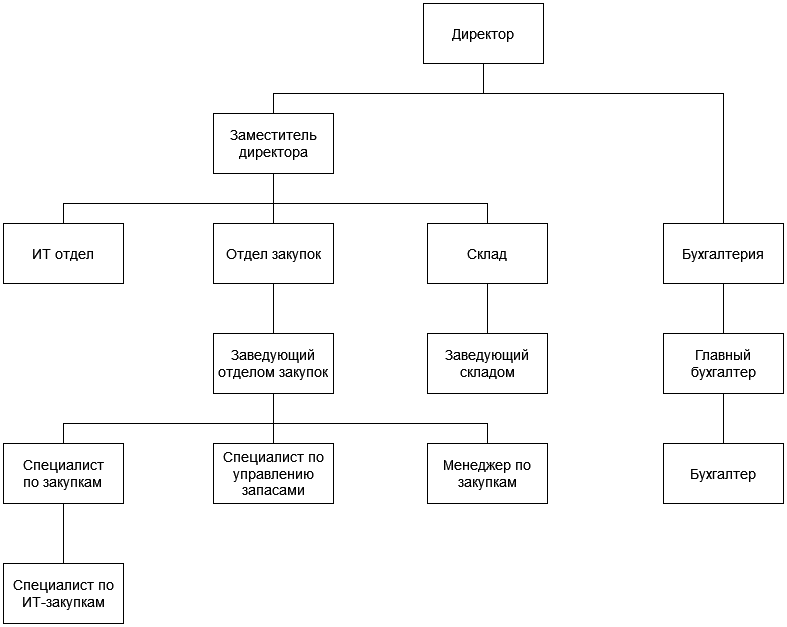

The diagram above was exported from draw.io. Its source (the exported page's mxGraphModel, read from the mxfile embedded in the PNG):
<mxGraphModel dx="2261" dy="754" grid="1" gridSize="10" guides="1" tooltips="1" connect="1" arrows="1" fold="1" page="1" pageScale="1" pageWidth="827" pageHeight="1169" math="0" shadow="0">
  <root>
    <mxCell id="0" />
    <mxCell id="1" parent="0" />
    <mxCell id="cwT_o4s_vGnz_rv6ozpl-6" style="edgeStyle=orthogonalEdgeStyle;rounded=0;orthogonalLoop=1;jettySize=auto;html=1;fontSize=14;endArrow=none;endFill=0;" edge="1" parent="1" source="cwT_o4s_vGnz_rv6ozpl-2" target="cwT_o4s_vGnz_rv6ozpl-5">
      <mxGeometry relative="1" as="geometry">
        <Array as="points">
          <mxPoint x="350" y="300" />
          <mxPoint x="140" y="300" />
        </Array>
      </mxGeometry>
    </mxCell>
    <mxCell id="cwT_o4s_vGnz_rv6ozpl-7" style="edgeStyle=orthogonalEdgeStyle;rounded=0;orthogonalLoop=1;jettySize=auto;html=1;fontSize=14;endArrow=none;endFill=0;" edge="1" parent="1" source="cwT_o4s_vGnz_rv6ozpl-2" target="cwT_o4s_vGnz_rv6ozpl-4">
      <mxGeometry relative="1" as="geometry">
        <Array as="points">
          <mxPoint x="350" y="300" />
          <mxPoint x="590" y="300" />
        </Array>
      </mxGeometry>
    </mxCell>
    <mxCell id="cwT_o4s_vGnz_rv6ozpl-2" value="Директор" style="rounded=0;whiteSpace=wrap;html=1;fontSize=14;" vertex="1" parent="1">
      <mxGeometry x="290" y="210" width="120" height="60" as="geometry" />
    </mxCell>
    <mxCell id="cwT_o4s_vGnz_rv6ozpl-3" value="ИТ отдел" style="rounded=0;whiteSpace=wrap;html=1;fontSize=14;" vertex="1" parent="1">
      <mxGeometry x="-130" y="430" width="120" height="60" as="geometry" />
    </mxCell>
    <mxCell id="cwT_o4s_vGnz_rv6ozpl-15" style="edgeStyle=orthogonalEdgeStyle;rounded=0;orthogonalLoop=1;jettySize=auto;html=1;fontSize=14;endArrow=none;endFill=0;" edge="1" parent="1" source="cwT_o4s_vGnz_rv6ozpl-4" target="cwT_o4s_vGnz_rv6ozpl-14">
      <mxGeometry relative="1" as="geometry" />
    </mxCell>
    <mxCell id="cwT_o4s_vGnz_rv6ozpl-4" value="Бухгалтерия" style="rounded=0;whiteSpace=wrap;html=1;fontSize=14;" vertex="1" parent="1">
      <mxGeometry x="530" y="430" width="120" height="60" as="geometry" />
    </mxCell>
    <mxCell id="cwT_o4s_vGnz_rv6ozpl-9" style="edgeStyle=orthogonalEdgeStyle;rounded=0;orthogonalLoop=1;jettySize=auto;html=1;fontSize=14;endArrow=none;endFill=0;" edge="1" parent="1" source="cwT_o4s_vGnz_rv6ozpl-5" target="cwT_o4s_vGnz_rv6ozpl-8">
      <mxGeometry relative="1" as="geometry">
        <Array as="points">
          <mxPoint x="140" y="410" />
          <mxPoint x="354" y="410" />
        </Array>
      </mxGeometry>
    </mxCell>
    <mxCell id="cwT_o4s_vGnz_rv6ozpl-11" style="edgeStyle=orthogonalEdgeStyle;rounded=0;orthogonalLoop=1;jettySize=auto;html=1;fontSize=14;endArrow=none;endFill=0;" edge="1" parent="1" source="cwT_o4s_vGnz_rv6ozpl-5" target="cwT_o4s_vGnz_rv6ozpl-3">
      <mxGeometry relative="1" as="geometry">
        <Array as="points">
          <mxPoint x="240" y="410" />
          <mxPoint x="60" y="410" />
        </Array>
      </mxGeometry>
    </mxCell>
    <mxCell id="cwT_o4s_vGnz_rv6ozpl-22" style="edgeStyle=orthogonalEdgeStyle;rounded=0;orthogonalLoop=1;jettySize=auto;html=1;fontSize=14;endArrow=none;endFill=0;" edge="1" parent="1" source="cwT_o4s_vGnz_rv6ozpl-5" target="cwT_o4s_vGnz_rv6ozpl-18">
      <mxGeometry relative="1" as="geometry">
        <Array as="points">
          <mxPoint x="140" y="390" />
          <mxPoint x="140" y="390" />
        </Array>
      </mxGeometry>
    </mxCell>
    <mxCell id="cwT_o4s_vGnz_rv6ozpl-5" value="Заместитель директора" style="rounded=0;whiteSpace=wrap;html=1;fontSize=14;" vertex="1" parent="1">
      <mxGeometry x="80" y="320" width="120" height="60" as="geometry" />
    </mxCell>
    <mxCell id="cwT_o4s_vGnz_rv6ozpl-13" style="edgeStyle=orthogonalEdgeStyle;rounded=0;orthogonalLoop=1;jettySize=auto;html=1;fontSize=14;endArrow=none;endFill=0;" edge="1" parent="1" source="cwT_o4s_vGnz_rv6ozpl-8" target="cwT_o4s_vGnz_rv6ozpl-10">
      <mxGeometry relative="1" as="geometry" />
    </mxCell>
    <mxCell id="cwT_o4s_vGnz_rv6ozpl-8" value="Склад" style="rounded=0;whiteSpace=wrap;html=1;fontSize=14;" vertex="1" parent="1">
      <mxGeometry x="294" y="430" width="120" height="60" as="geometry" />
    </mxCell>
    <mxCell id="cwT_o4s_vGnz_rv6ozpl-10" value="Заведующий складом" style="rounded=0;whiteSpace=wrap;html=1;fontSize=14;" vertex="1" parent="1">
      <mxGeometry x="294" y="540" width="120" height="60" as="geometry" />
    </mxCell>
    <mxCell id="cwT_o4s_vGnz_rv6ozpl-17" style="edgeStyle=orthogonalEdgeStyle;rounded=0;orthogonalLoop=1;jettySize=auto;html=1;fontSize=14;endArrow=none;endFill=0;" edge="1" parent="1" source="cwT_o4s_vGnz_rv6ozpl-14" target="cwT_o4s_vGnz_rv6ozpl-16">
      <mxGeometry relative="1" as="geometry" />
    </mxCell>
    <mxCell id="cwT_o4s_vGnz_rv6ozpl-14" value="Главный бухгалтер" style="rounded=0;whiteSpace=wrap;html=1;fontSize=14;" vertex="1" parent="1">
      <mxGeometry x="530" y="540" width="120" height="60" as="geometry" />
    </mxCell>
    <mxCell id="cwT_o4s_vGnz_rv6ozpl-16" value="Бухгалтер" style="rounded=0;whiteSpace=wrap;html=1;fontSize=14;" vertex="1" parent="1">
      <mxGeometry x="530" y="650" width="120" height="60" as="geometry" />
    </mxCell>
    <mxCell id="cwT_o4s_vGnz_rv6ozpl-19" style="edgeStyle=orthogonalEdgeStyle;rounded=0;orthogonalLoop=1;jettySize=auto;html=1;fontSize=14;endArrow=none;endFill=0;" edge="1" parent="1" source="cwT_o4s_vGnz_rv6ozpl-18">
      <mxGeometry relative="1" as="geometry">
        <mxPoint x="160" y="560" as="targetPoint" />
        <Array as="points">
          <mxPoint x="140" y="570" />
          <mxPoint x="160" y="570" />
        </Array>
      </mxGeometry>
    </mxCell>
    <mxCell id="cwT_o4s_vGnz_rv6ozpl-18" value="Отдел закупок" style="rounded=0;whiteSpace=wrap;html=1;fontSize=14;" vertex="1" parent="1">
      <mxGeometry x="80" y="430" width="120" height="60" as="geometry" />
    </mxCell>
    <mxCell id="cwT_o4s_vGnz_rv6ozpl-21" value="Менеджер по закупкам" style="rounded=0;whiteSpace=wrap;html=1;fontSize=14;" vertex="1" parent="1">
      <mxGeometry x="294" y="650" width="120" height="60" as="geometry" />
    </mxCell>
    <mxCell id="cwT_o4s_vGnz_rv6ozpl-24" value="" style="edgeStyle=orthogonalEdgeStyle;rounded=0;orthogonalLoop=1;jettySize=auto;html=1;fontSize=14;endArrow=none;endFill=0;" edge="1" parent="1" source="cwT_o4s_vGnz_rv6ozpl-18" target="cwT_o4s_vGnz_rv6ozpl-20">
      <mxGeometry relative="1" as="geometry">
        <mxPoint x="80" y="460" as="sourcePoint" />
        <mxPoint x="170" y="640" as="targetPoint" />
        <Array as="points" />
      </mxGeometry>
    </mxCell>
    <mxCell id="cwT_o4s_vGnz_rv6ozpl-25" style="edgeStyle=orthogonalEdgeStyle;rounded=0;orthogonalLoop=1;jettySize=auto;html=1;fontSize=14;endArrow=none;endFill=0;" edge="1" parent="1" source="cwT_o4s_vGnz_rv6ozpl-20" target="cwT_o4s_vGnz_rv6ozpl-21">
      <mxGeometry relative="1" as="geometry">
        <Array as="points">
          <mxPoint x="140" y="630" />
          <mxPoint x="354" y="630" />
        </Array>
      </mxGeometry>
    </mxCell>
    <mxCell id="cwT_o4s_vGnz_rv6ozpl-28" style="edgeStyle=orthogonalEdgeStyle;rounded=0;orthogonalLoop=1;jettySize=auto;html=1;fontSize=14;endArrow=none;endFill=0;" edge="1" parent="1" source="cwT_o4s_vGnz_rv6ozpl-20" target="cwT_o4s_vGnz_rv6ozpl-26">
      <mxGeometry relative="1" as="geometry">
        <Array as="points">
          <mxPoint x="140" y="630" />
          <mxPoint x="-70" y="630" />
        </Array>
      </mxGeometry>
    </mxCell>
    <mxCell id="cwT_o4s_vGnz_rv6ozpl-34" style="edgeStyle=orthogonalEdgeStyle;rounded=0;orthogonalLoop=1;jettySize=auto;html=1;fontSize=14;endArrow=none;endFill=0;" edge="1" parent="1" source="cwT_o4s_vGnz_rv6ozpl-20" target="cwT_o4s_vGnz_rv6ozpl-32">
      <mxGeometry relative="1" as="geometry" />
    </mxCell>
    <mxCell id="cwT_o4s_vGnz_rv6ozpl-20" value="Заведующий отделом закупок" style="rounded=0;whiteSpace=wrap;html=1;fontSize=14;" vertex="1" parent="1">
      <mxGeometry x="80" y="540" width="120" height="60" as="geometry" />
    </mxCell>
    <mxCell id="cwT_o4s_vGnz_rv6ozpl-31" style="edgeStyle=orthogonalEdgeStyle;rounded=0;orthogonalLoop=1;jettySize=auto;html=1;fontSize=14;endArrow=none;endFill=0;" edge="1" parent="1" source="cwT_o4s_vGnz_rv6ozpl-26" target="cwT_o4s_vGnz_rv6ozpl-30">
      <mxGeometry relative="1" as="geometry" />
    </mxCell>
    <mxCell id="cwT_o4s_vGnz_rv6ozpl-26" value="&lt;div&gt;Специалист&lt;/div&gt;&lt;div&gt;по закупкам&lt;br&gt;&lt;/div&gt;" style="rounded=0;whiteSpace=wrap;html=1;fontSize=14;" vertex="1" parent="1">
      <mxGeometry x="-130" y="650" width="120" height="60" as="geometry" />
    </mxCell>
    <mxCell id="cwT_o4s_vGnz_rv6ozpl-30" value="&lt;font style=&quot;vertical-align: inherit;&quot;&gt;Специалист по ИТ-закупкам &lt;/font&gt;" style="rounded=0;whiteSpace=wrap;html=1;fontSize=14;" vertex="1" parent="1">
      <mxGeometry x="-130" y="770" width="120" height="60" as="geometry" />
    </mxCell>
    <mxCell id="cwT_o4s_vGnz_rv6ozpl-32" value="&lt;font style=&quot;vertical-align: inherit;&quot;&gt;Специалист по управлению запасами &lt;/font&gt;" style="rounded=0;whiteSpace=wrap;html=1;fontSize=14;" vertex="1" parent="1">
      <mxGeometry x="80" y="650" width="120" height="60" as="geometry" />
    </mxCell>
  </root>
</mxGraphModel>